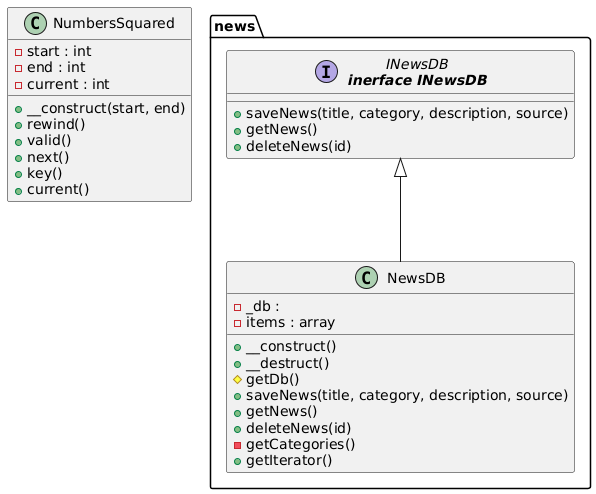

The diagram above was rendered by PlantUML. Its source (embedded in the PNG):
@startuml
class "NumbersSquared" as NumbersSquared {
    -start : int
    -end : int
    -current : int
    +__construct(start, end)
    +rewind()
    +valid()
    +next()
    +key()
    +current()
  }
  package news as news {
    interface "INewsDB\n<b>inerface INewsDB</b>" as news_INewsDB {
      +saveNews(title, category, description, source)
      +getNews()
      +deleteNews(id)
    }
    class "NewsDB" as news_NewsDB {
      -_db :
      -items : array
      +__construct()
      +__destruct()
      #getDb()
      +saveNews(title, category, description, source)
      +getNews()
      +deleteNews(id)
      -getCategories()
      +getIterator()
    }
  }
  news_INewsDB <|-- news_NewsDB
@enduml